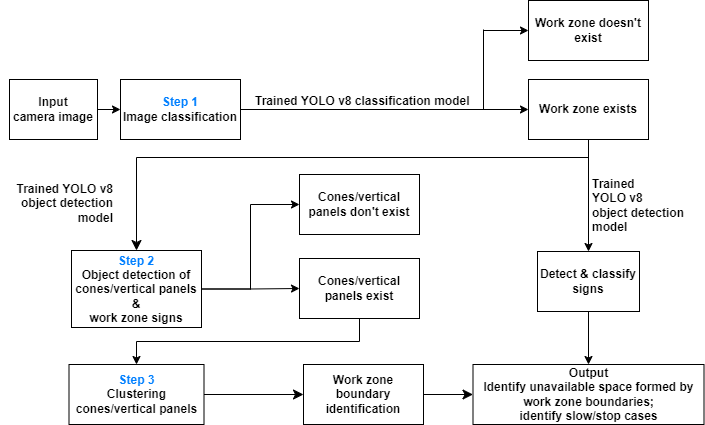

The diagram above was exported from draw.io. Its source (the exported page's mxGraphModel, read from the mxfile embedded in the PNG):
<mxGraphModel dx="954" dy="558" grid="1" gridSize="10" guides="1" tooltips="1" connect="1" arrows="1" fold="1" page="1" pageScale="1" pageWidth="827" pageHeight="1169" math="0" shadow="0">
  <root>
    <mxCell id="0" />
    <mxCell id="1" parent="0" />
    <mxCell id="BbMmnYdgm62fx0AbriBm-2" value="&lt;b&gt;&lt;font color=&quot;#000000&quot;&gt;Input&lt;br style=&quot;border-color: var(--border-color);&quot;&gt;camera image&lt;/font&gt;&lt;/b&gt;" style="rounded=0;whiteSpace=wrap;html=1;fontColor=#FF0000;" parent="1" vertex="1">
      <mxGeometry x="146" y="312" width="88" height="60" as="geometry" />
    </mxCell>
    <mxCell id="BbMmnYdgm62fx0AbriBm-3" value="" style="endArrow=classic;html=1;rounded=0;exitX=1;exitY=0.5;exitDx=0;exitDy=0;fontColor=#FF0000;" parent="1" source="BbMmnYdgm62fx0AbriBm-2" target="BbMmnYdgm62fx0AbriBm-4" edge="1">
      <mxGeometry width="50" height="50" relative="1" as="geometry">
        <mxPoint x="297" y="472" as="sourcePoint" />
        <mxPoint x="307" y="342" as="targetPoint" />
      </mxGeometry>
    </mxCell>
    <mxCell id="BbMmnYdgm62fx0AbriBm-4" value="&lt;b&gt;&lt;font color=&quot;#007fff&quot;&gt;Step 1&lt;/font&gt;&lt;br&gt;&lt;font color=&quot;#000000&quot;&gt;Image classification&lt;/font&gt;&lt;/b&gt;" style="rounded=0;whiteSpace=wrap;html=1;fontColor=#FF0000;" parent="1" vertex="1">
      <mxGeometry x="257" y="312" width="120" height="60" as="geometry" />
    </mxCell>
    <mxCell id="BbMmnYdgm62fx0AbriBm-5" value="&lt;b&gt;&lt;font color=&quot;#000000&quot;&gt;Work zone doesn't exist&lt;/font&gt;&lt;/b&gt;&lt;span id=&quot;docs-internal-guid-b77f836c-7fff-48cd-1909-8baeb023db77&quot;&gt;&lt;/span&gt;" style="rounded=0;whiteSpace=wrap;html=1;fontColor=#FF0000;" parent="1" vertex="1">
      <mxGeometry x="665" y="233" width="120" height="60" as="geometry" />
    </mxCell>
    <mxCell id="BbMmnYdgm62fx0AbriBm-7" value="" style="endArrow=classic;html=1;rounded=0;fontColor=#FF0000;entryX=0;entryY=0.5;entryDx=0;entryDy=0;" parent="1" target="BbMmnYdgm62fx0AbriBm-5" edge="1">
      <mxGeometry width="50" height="50" relative="1" as="geometry">
        <mxPoint x="620" y="263" as="sourcePoint" />
        <mxPoint x="642" y="263" as="targetPoint" />
      </mxGeometry>
    </mxCell>
    <mxCell id="BbMmnYdgm62fx0AbriBm-8" value="" style="endArrow=none;html=1;rounded=0;fontColor=#FF0000;" parent="1" edge="1">
      <mxGeometry width="50" height="50" relative="1" as="geometry">
        <mxPoint x="620" y="342" as="sourcePoint" />
        <mxPoint x="620" y="262" as="targetPoint" />
      </mxGeometry>
    </mxCell>
    <mxCell id="BbMmnYdgm62fx0AbriBm-9" value="" style="endArrow=classic;html=1;rounded=0;exitX=1;exitY=0.5;exitDx=0;exitDy=0;fontColor=#FF0000;entryX=0;entryY=0.5;entryDx=0;entryDy=0;" parent="1" source="BbMmnYdgm62fx0AbriBm-4" target="BbMmnYdgm62fx0AbriBm-10" edge="1">
      <mxGeometry width="50" height="50" relative="1" as="geometry">
        <mxPoint x="470" y="330" as="sourcePoint" />
        <mxPoint x="640" y="330" as="targetPoint" />
      </mxGeometry>
    </mxCell>
    <mxCell id="Civ8qQXq7vjtIe_4WP9N-11" style="edgeStyle=orthogonalEdgeStyle;rounded=0;orthogonalLoop=1;jettySize=auto;html=1;exitX=0.5;exitY=1;exitDx=0;exitDy=0;entryX=0.5;entryY=0;entryDx=0;entryDy=0;fontSize=12;startSize=8;endSize=8;" parent="1" source="BbMmnYdgm62fx0AbriBm-10" target="BbMmnYdgm62fx0AbriBm-13" edge="1">
      <mxGeometry relative="1" as="geometry">
        <Array as="points">
          <mxPoint x="725" y="390" />
          <mxPoint x="273" y="390" />
        </Array>
      </mxGeometry>
    </mxCell>
    <mxCell id="CM8t2X2PSu7actb_Q5rb-2" style="edgeStyle=orthogonalEdgeStyle;rounded=0;orthogonalLoop=1;jettySize=auto;html=1;exitX=0.5;exitY=1;exitDx=0;exitDy=0;entryX=0.5;entryY=0;entryDx=0;entryDy=0;" edge="1" parent="1" source="BbMmnYdgm62fx0AbriBm-10" target="ioNaA5-fvG6xTTvuvWPP-9">
      <mxGeometry relative="1" as="geometry" />
    </mxCell>
    <mxCell id="BbMmnYdgm62fx0AbriBm-10" value="&lt;b&gt;&lt;font color=&quot;#000000&quot;&gt;Work zone exists&lt;/font&gt;&lt;/b&gt;&lt;span id=&quot;docs-internal-guid-b77f836c-7fff-48cd-1909-8baeb023db77&quot;&gt;&lt;/span&gt;" style="rounded=0;whiteSpace=wrap;html=1;fontColor=#FF0000;" parent="1" vertex="1">
      <mxGeometry x="665" y="312" width="120" height="60" as="geometry" />
    </mxCell>
    <mxCell id="CM8t2X2PSu7actb_Q5rb-3" style="edgeStyle=orthogonalEdgeStyle;rounded=0;orthogonalLoop=1;jettySize=auto;html=1;exitX=1;exitY=0.5;exitDx=0;exitDy=0;entryX=0;entryY=0.5;entryDx=0;entryDy=0;" edge="1" parent="1" source="BbMmnYdgm62fx0AbriBm-13" target="ioNaA5-fvG6xTTvuvWPP-1">
      <mxGeometry relative="1" as="geometry" />
    </mxCell>
    <mxCell id="CM8t2X2PSu7actb_Q5rb-4" style="edgeStyle=orthogonalEdgeStyle;rounded=0;orthogonalLoop=1;jettySize=auto;html=1;exitX=1;exitY=0.5;exitDx=0;exitDy=0;entryX=0;entryY=0.5;entryDx=0;entryDy=0;" edge="1" parent="1" source="BbMmnYdgm62fx0AbriBm-13" target="ioNaA5-fvG6xTTvuvWPP-2">
      <mxGeometry relative="1" as="geometry" />
    </mxCell>
    <mxCell id="BbMmnYdgm62fx0AbriBm-13" value="&lt;div&gt;&lt;b&gt;&lt;font color=&quot;#007fff&quot;&gt;Step 2&lt;/font&gt;&lt;/b&gt;&lt;br&gt;&lt;/div&gt;&lt;b&gt;&lt;font color=&quot;#000000&quot;&gt;Object detection of cones/vertical panels&lt;/font&gt;&lt;/b&gt;&lt;div&gt;&lt;b&gt;&lt;font color=&quot;#000000&quot;&gt;&amp;amp;&lt;/font&gt;&lt;/b&gt;&lt;/div&gt;&lt;div&gt;&lt;b&gt;&lt;font color=&quot;#000000&quot;&gt;work zone signs&lt;/font&gt;&lt;/b&gt;&lt;/div&gt;" style="rounded=0;whiteSpace=wrap;html=1;fontColor=#FF0000;" parent="1" vertex="1">
      <mxGeometry x="208" y="483" width="130" height="77" as="geometry" />
    </mxCell>
    <mxCell id="Civ8qQXq7vjtIe_4WP9N-9" style="edgeStyle=none;curved=1;rounded=0;orthogonalLoop=1;jettySize=auto;html=1;exitX=1;exitY=0.5;exitDx=0;exitDy=0;entryX=0;entryY=0.5;entryDx=0;entryDy=0;fontSize=12;startSize=8;endSize=8;" parent="1" source="BbMmnYdgm62fx0AbriBm-15" target="Civ8qQXq7vjtIe_4WP9N-8" edge="1">
      <mxGeometry relative="1" as="geometry" />
    </mxCell>
    <mxCell id="BbMmnYdgm62fx0AbriBm-15" value="&lt;div&gt;&lt;b&gt;&lt;font color=&quot;#007fff&quot;&gt;Step 3&lt;/font&gt;&lt;/b&gt;&lt;br&gt;&lt;/div&gt;&lt;div&gt;&lt;font color=&quot;#000000&quot;&gt;Clustering cones/vertical panels&lt;/font&gt;&lt;/div&gt;" style="rounded=0;whiteSpace=wrap;html=1;fontStyle=1;fontColor=#FF0000;" parent="1" vertex="1">
      <mxGeometry x="205.5" y="597" width="135" height="60" as="geometry" />
    </mxCell>
    <mxCell id="BbMmnYdgm62fx0AbriBm-20" value="&lt;div&gt;Output&lt;/div&gt;Identify unavailable space formed by work zone boundaries;&lt;div&gt;identify slow/stop cases&lt;/div&gt;" style="rounded=0;whiteSpace=wrap;html=1;fontStyle=1" parent="1" vertex="1">
      <mxGeometry x="609.5" y="597" width="231" height="60" as="geometry" />
    </mxCell>
    <mxCell id="BbMmnYdgm62fx0AbriBm-21" value="&lt;b style=&quot;color: rgb(0, 0, 0); font-family: Arial, sans-serif;&quot;&gt;Trained YOLO&lt;/b&gt;&lt;font color=&quot;#000000&quot; face=&quot;Arial, sans-serif&quot;&gt;&lt;b&gt;&amp;nbsp;v8 classification model&lt;/b&gt;&lt;/font&gt;" style="text;whiteSpace=wrap;html=1;fontColor=#FF0000;" parent="1" vertex="1">
      <mxGeometry x="390" y="320" width="217" height="28" as="geometry" />
    </mxCell>
    <mxCell id="k0zVkfwGa2-rBtTws93D-1" style="edgeStyle=orthogonalEdgeStyle;rounded=0;orthogonalLoop=1;jettySize=auto;html=1;exitX=0.5;exitY=1;exitDx=0;exitDy=0;entryX=0.5;entryY=0;entryDx=0;entryDy=0;" parent="1" source="ioNaA5-fvG6xTTvuvWPP-1" target="BbMmnYdgm62fx0AbriBm-15" edge="1">
      <mxGeometry relative="1" as="geometry" />
    </mxCell>
    <mxCell id="ioNaA5-fvG6xTTvuvWPP-1" value="&lt;b&gt;&lt;font color=&quot;#000000&quot;&gt;Cones/vertical panels exist&lt;/font&gt;&lt;/b&gt;" style="rounded=0;whiteSpace=wrap;html=1;fontColor=#FF0000;" parent="1" vertex="1">
      <mxGeometry x="436" y="491" width="120" height="60" as="geometry" />
    </mxCell>
    <mxCell id="ioNaA5-fvG6xTTvuvWPP-2" value="&lt;b&gt;&lt;font color=&quot;#000000&quot;&gt;Cones/vertical panels don't exist&lt;/font&gt;&lt;/b&gt;&lt;br&gt;&lt;span id=&quot;docs-internal-guid-b77f836c-7fff-48cd-1909-8baeb023db77&quot;&gt;&lt;/span&gt;" style="rounded=0;whiteSpace=wrap;html=1;fontColor=#FF0000;" parent="1" vertex="1">
      <mxGeometry x="436" y="407" width="120" height="60" as="geometry" />
    </mxCell>
    <mxCell id="CM8t2X2PSu7actb_Q5rb-1" style="edgeStyle=orthogonalEdgeStyle;rounded=0;orthogonalLoop=1;jettySize=auto;html=1;exitX=0.5;exitY=1;exitDx=0;exitDy=0;entryX=0.5;entryY=0;entryDx=0;entryDy=0;" edge="1" parent="1" source="ioNaA5-fvG6xTTvuvWPP-9" target="BbMmnYdgm62fx0AbriBm-20">
      <mxGeometry relative="1" as="geometry" />
    </mxCell>
    <mxCell id="ioNaA5-fvG6xTTvuvWPP-9" value="&lt;b&gt;Detect &amp;amp; classify signs&lt;/b&gt;" style="rounded=0;whiteSpace=wrap;html=1;" parent="1" vertex="1">
      <mxGeometry x="674" y="484" width="102" height="60" as="geometry" />
    </mxCell>
    <mxCell id="Civ8qQXq7vjtIe_4WP9N-4" value="&lt;div style=&quot;text-align: right;&quot;&gt;&lt;b style=&quot;background-color: initial; color: rgb(0, 0, 0); font-family: Arial, sans-serif;&quot;&gt;Trained&amp;nbsp;&lt;/b&gt;&lt;b style=&quot;background-color: initial; color: rgb(0, 0, 0); font-family: Arial, sans-serif;&quot;&gt;YOLO&lt;/b&gt;&lt;font style=&quot;background-color: initial;&quot; color=&quot;#000000&quot; face=&quot;Arial, sans-serif&quot;&gt;&lt;b&gt;&amp;nbsp;v8 object detection model&lt;/b&gt;&lt;/font&gt;&lt;/div&gt;" style="text;whiteSpace=wrap;html=1;fontColor=#FF0000;" parent="1" vertex="1">
      <mxGeometry x="136.5" y="408" width="113" height="57" as="geometry" />
    </mxCell>
    <mxCell id="Civ8qQXq7vjtIe_4WP9N-6" value="&lt;b style=&quot;forced-color-adjust: none; font-size: 12px; font-style: normal; font-variant-ligatures: normal; font-variant-caps: normal; letter-spacing: normal; orphans: 2; text-align: right; text-indent: 0px; text-transform: none; widows: 2; word-spacing: 0px; -webkit-text-stroke-width: 0px; white-space: normal; background-color: initial; text-decoration-thickness: initial; text-decoration-style: initial; text-decoration-color: initial; color: rgb(0, 0, 0); font-family: Arial, sans-serif;&quot;&gt;Trained&amp;nbsp;&lt;/b&gt;&lt;div&gt;&lt;b style=&quot;forced-color-adjust: none; font-size: 12px; font-style: normal; font-variant-ligatures: normal; font-variant-caps: normal; letter-spacing: normal; orphans: 2; text-align: right; text-indent: 0px; text-transform: none; widows: 2; word-spacing: 0px; -webkit-text-stroke-width: 0px; white-space: normal; background-color: initial; text-decoration-thickness: initial; text-decoration-style: initial; text-decoration-color: initial; color: rgb(0, 0, 0); font-family: Arial, sans-serif;&quot;&gt;YOLO&lt;/b&gt;&lt;font face=&quot;Arial, sans-serif&quot; color=&quot;#000000&quot; style=&quot;forced-color-adjust: none; font-size: 12px; font-style: normal; font-variant-ligatures: normal; font-variant-caps: normal; font-weight: 400; letter-spacing: normal; orphans: 2; text-align: right; text-indent: 0px; text-transform: none; widows: 2; word-spacing: 0px; -webkit-text-stroke-width: 0px; white-space: normal; background-color: initial; text-decoration-thickness: initial; text-decoration-style: initial; text-decoration-color: initial;&quot;&gt;&lt;b style=&quot;forced-color-adjust: none;&quot;&gt;&amp;nbsp;v8&amp;nbsp;&lt;/b&gt;&lt;/font&gt;&lt;div&gt;&lt;font face=&quot;Arial, sans-serif&quot; color=&quot;#000000&quot; style=&quot;forced-color-adjust: none; font-size: 12px; font-style: normal; font-variant-ligatures: normal; font-variant-caps: normal; font-weight: 400; letter-spacing: normal; orphans: 2; text-align: right; text-indent: 0px; text-transform: none; widows: 2; word-spacing: 0px; -webkit-text-stroke-width: 0px; white-space: normal; background-color: initial; text-decoration-thickness: initial; text-decoration-style: initial; text-decoration-color: initial;&quot;&gt;&lt;b style=&quot;forced-color-adjust: none;&quot;&gt;object detection&amp;nbsp;&lt;/b&gt;&lt;/font&gt;&lt;/div&gt;&lt;div&gt;&lt;font face=&quot;Arial, sans-serif&quot; color=&quot;#000000&quot; style=&quot;forced-color-adjust: none; font-size: 12px; font-style: normal; font-variant-ligatures: normal; font-variant-caps: normal; font-weight: 400; letter-spacing: normal; orphans: 2; text-align: right; text-indent: 0px; text-transform: none; widows: 2; word-spacing: 0px; -webkit-text-stroke-width: 0px; white-space: normal; background-color: initial; text-decoration-thickness: initial; text-decoration-style: initial; text-decoration-color: initial;&quot;&gt;&lt;b style=&quot;forced-color-adjust: none;&quot;&gt;model&lt;/b&gt;&lt;/font&gt;&lt;/div&gt;&lt;/div&gt;" style="text;whiteSpace=wrap;html=1;" parent="1" vertex="1">
      <mxGeometry x="727" y="403" width="100" height="62" as="geometry" />
    </mxCell>
    <mxCell id="Civ8qQXq7vjtIe_4WP9N-10" style="edgeStyle=none;curved=1;rounded=0;orthogonalLoop=1;jettySize=auto;html=1;exitX=1;exitY=0.5;exitDx=0;exitDy=0;entryX=0;entryY=0.5;entryDx=0;entryDy=0;fontSize=12;startSize=8;endSize=8;" parent="1" source="Civ8qQXq7vjtIe_4WP9N-8" target="BbMmnYdgm62fx0AbriBm-20" edge="1">
      <mxGeometry relative="1" as="geometry" />
    </mxCell>
    <mxCell id="Civ8qQXq7vjtIe_4WP9N-8" value="&lt;b&gt;&lt;font color=&quot;#000000&quot;&gt;Work zone boundary identification&lt;/font&gt;&lt;/b&gt;" style="rounded=0;whiteSpace=wrap;html=1;fontColor=#FF0000;" parent="1" vertex="1">
      <mxGeometry x="440" y="597" width="120" height="60" as="geometry" />
    </mxCell>
  </root>
</mxGraphModel>